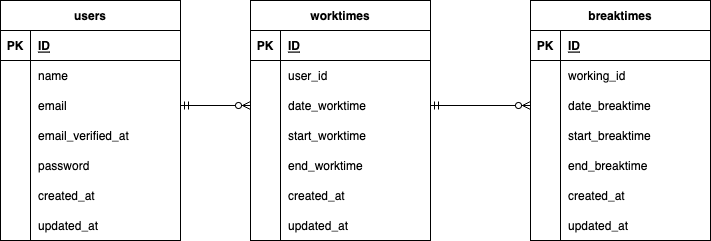

The diagram above was exported from draw.io. Its source (the exported page's mxGraphModel, read from the mxfile embedded in the PNG):
<mxGraphModel dx="444" dy="534" grid="1" gridSize="10" guides="1" tooltips="1" connect="1" arrows="1" fold="1" page="1" pageScale="1" pageWidth="827" pageHeight="1169" math="0" shadow="0">
  <root>
    <mxCell id="0" />
    <mxCell id="1" parent="0" />
    <mxCell id="2" value="users" style="shape=table;startSize=30;container=1;collapsible=1;childLayout=tableLayout;fixedRows=1;rowLines=0;fontStyle=1;align=center;resizeLast=1;" parent="1" vertex="1">
      <mxGeometry x="20" y="40" width="180" height="240" as="geometry" />
    </mxCell>
    <mxCell id="3" value="" style="shape=tableRow;horizontal=0;startSize=0;swimlaneHead=0;swimlaneBody=0;fillColor=none;collapsible=0;dropTarget=0;points=[[0,0.5],[1,0.5]];portConstraint=eastwest;top=0;left=0;right=0;bottom=1;" parent="2" vertex="1">
      <mxGeometry y="30" width="180" height="30" as="geometry" />
    </mxCell>
    <mxCell id="4" value="PK" style="shape=partialRectangle;connectable=0;fillColor=none;top=0;left=0;bottom=0;right=0;fontStyle=1;overflow=hidden;" parent="3" vertex="1">
      <mxGeometry width="30" height="30" as="geometry">
        <mxRectangle width="30" height="30" as="alternateBounds" />
      </mxGeometry>
    </mxCell>
    <mxCell id="5" value="ID" style="shape=partialRectangle;connectable=0;fillColor=none;top=0;left=0;bottom=0;right=0;align=left;spacingLeft=6;fontStyle=5;overflow=hidden;" parent="3" vertex="1">
      <mxGeometry x="30" width="150" height="30" as="geometry">
        <mxRectangle width="150" height="30" as="alternateBounds" />
      </mxGeometry>
    </mxCell>
    <mxCell id="6" value="" style="shape=tableRow;horizontal=0;startSize=0;swimlaneHead=0;swimlaneBody=0;fillColor=none;collapsible=0;dropTarget=0;points=[[0,0.5],[1,0.5]];portConstraint=eastwest;top=0;left=0;right=0;bottom=0;" parent="2" vertex="1">
      <mxGeometry y="60" width="180" height="30" as="geometry" />
    </mxCell>
    <mxCell id="7" value="" style="shape=partialRectangle;connectable=0;fillColor=none;top=0;left=0;bottom=0;right=0;editable=1;overflow=hidden;" parent="6" vertex="1">
      <mxGeometry width="30" height="30" as="geometry">
        <mxRectangle width="30" height="30" as="alternateBounds" />
      </mxGeometry>
    </mxCell>
    <mxCell id="8" value="name" style="shape=partialRectangle;connectable=0;fillColor=none;top=0;left=0;bottom=0;right=0;align=left;spacingLeft=6;overflow=hidden;" parent="6" vertex="1">
      <mxGeometry x="30" width="150" height="30" as="geometry">
        <mxRectangle width="150" height="30" as="alternateBounds" />
      </mxGeometry>
    </mxCell>
    <mxCell id="9" value="" style="shape=tableRow;horizontal=0;startSize=0;swimlaneHead=0;swimlaneBody=0;fillColor=none;collapsible=0;dropTarget=0;points=[[0,0.5],[1,0.5]];portConstraint=eastwest;top=0;left=0;right=0;bottom=0;" parent="2" vertex="1">
      <mxGeometry y="90" width="180" height="30" as="geometry" />
    </mxCell>
    <mxCell id="10" value="" style="shape=partialRectangle;connectable=0;fillColor=none;top=0;left=0;bottom=0;right=0;editable=1;overflow=hidden;" parent="9" vertex="1">
      <mxGeometry width="30" height="30" as="geometry">
        <mxRectangle width="30" height="30" as="alternateBounds" />
      </mxGeometry>
    </mxCell>
    <mxCell id="11" value="email" style="shape=partialRectangle;connectable=0;fillColor=none;top=0;left=0;bottom=0;right=0;align=left;spacingLeft=6;overflow=hidden;" parent="9" vertex="1">
      <mxGeometry x="30" width="150" height="30" as="geometry">
        <mxRectangle width="150" height="30" as="alternateBounds" />
      </mxGeometry>
    </mxCell>
    <mxCell id="96" style="shape=tableRow;horizontal=0;startSize=0;swimlaneHead=0;swimlaneBody=0;fillColor=none;collapsible=0;dropTarget=0;points=[[0,0.5],[1,0.5]];portConstraint=eastwest;top=0;left=0;right=0;bottom=0;" vertex="1" parent="2">
      <mxGeometry y="120" width="180" height="30" as="geometry" />
    </mxCell>
    <mxCell id="97" style="shape=partialRectangle;connectable=0;fillColor=none;top=0;left=0;bottom=0;right=0;editable=1;overflow=hidden;" vertex="1" parent="96">
      <mxGeometry width="30" height="30" as="geometry">
        <mxRectangle width="30" height="30" as="alternateBounds" />
      </mxGeometry>
    </mxCell>
    <mxCell id="98" value="email_verified_at" style="shape=partialRectangle;connectable=0;fillColor=none;top=0;left=0;bottom=0;right=0;align=left;spacingLeft=6;overflow=hidden;" vertex="1" parent="96">
      <mxGeometry x="30" width="150" height="30" as="geometry">
        <mxRectangle width="150" height="30" as="alternateBounds" />
      </mxGeometry>
    </mxCell>
    <mxCell id="18" style="shape=tableRow;horizontal=0;startSize=0;swimlaneHead=0;swimlaneBody=0;fillColor=none;collapsible=0;dropTarget=0;points=[[0,0.5],[1,0.5]];portConstraint=eastwest;top=0;left=0;right=0;bottom=0;" parent="2" vertex="1">
      <mxGeometry y="150" width="180" height="30" as="geometry" />
    </mxCell>
    <mxCell id="19" style="shape=partialRectangle;connectable=0;fillColor=none;top=0;left=0;bottom=0;right=0;editable=1;overflow=hidden;" parent="18" vertex="1">
      <mxGeometry width="30" height="30" as="geometry">
        <mxRectangle width="30" height="30" as="alternateBounds" />
      </mxGeometry>
    </mxCell>
    <mxCell id="20" value="password" style="shape=partialRectangle;connectable=0;fillColor=none;top=0;left=0;bottom=0;right=0;align=left;spacingLeft=6;overflow=hidden;" parent="18" vertex="1">
      <mxGeometry x="30" width="150" height="30" as="geometry">
        <mxRectangle width="150" height="30" as="alternateBounds" />
      </mxGeometry>
    </mxCell>
    <mxCell id="15" style="shape=tableRow;horizontal=0;startSize=0;swimlaneHead=0;swimlaneBody=0;fillColor=none;collapsible=0;dropTarget=0;points=[[0,0.5],[1,0.5]];portConstraint=eastwest;top=0;left=0;right=0;bottom=0;" parent="2" vertex="1">
      <mxGeometry y="180" width="180" height="30" as="geometry" />
    </mxCell>
    <mxCell id="16" style="shape=partialRectangle;connectable=0;fillColor=none;top=0;left=0;bottom=0;right=0;editable=1;overflow=hidden;" parent="15" vertex="1">
      <mxGeometry width="30" height="30" as="geometry">
        <mxRectangle width="30" height="30" as="alternateBounds" />
      </mxGeometry>
    </mxCell>
    <mxCell id="17" value="created_at" style="shape=partialRectangle;connectable=0;fillColor=none;top=0;left=0;bottom=0;right=0;align=left;spacingLeft=6;overflow=hidden;" parent="15" vertex="1">
      <mxGeometry x="30" width="150" height="30" as="geometry">
        <mxRectangle width="150" height="30" as="alternateBounds" />
      </mxGeometry>
    </mxCell>
    <mxCell id="12" value="" style="shape=tableRow;horizontal=0;startSize=0;swimlaneHead=0;swimlaneBody=0;fillColor=none;collapsible=0;dropTarget=0;points=[[0,0.5],[1,0.5]];portConstraint=eastwest;top=0;left=0;right=0;bottom=0;" parent="2" vertex="1">
      <mxGeometry y="210" width="180" height="30" as="geometry" />
    </mxCell>
    <mxCell id="13" value="" style="shape=partialRectangle;connectable=0;fillColor=none;top=0;left=0;bottom=0;right=0;editable=1;overflow=hidden;" parent="12" vertex="1">
      <mxGeometry width="30" height="30" as="geometry">
        <mxRectangle width="30" height="30" as="alternateBounds" />
      </mxGeometry>
    </mxCell>
    <mxCell id="14" value="updated_at" style="shape=partialRectangle;connectable=0;fillColor=none;top=0;left=0;bottom=0;right=0;align=left;spacingLeft=6;overflow=hidden;" parent="12" vertex="1">
      <mxGeometry x="30" width="150" height="30" as="geometry">
        <mxRectangle width="150" height="30" as="alternateBounds" />
      </mxGeometry>
    </mxCell>
    <mxCell id="43" value="worktimes" style="shape=table;startSize=30;container=1;collapsible=1;childLayout=tableLayout;fixedRows=1;rowLines=0;fontStyle=1;align=center;resizeLast=1;" parent="1" vertex="1">
      <mxGeometry x="270" y="40" width="180" height="240" as="geometry" />
    </mxCell>
    <mxCell id="44" value="" style="shape=tableRow;horizontal=0;startSize=0;swimlaneHead=0;swimlaneBody=0;fillColor=none;collapsible=0;dropTarget=0;points=[[0,0.5],[1,0.5]];portConstraint=eastwest;top=0;left=0;right=0;bottom=1;" parent="43" vertex="1">
      <mxGeometry y="30" width="180" height="30" as="geometry" />
    </mxCell>
    <mxCell id="45" value="PK" style="shape=partialRectangle;connectable=0;fillColor=none;top=0;left=0;bottom=0;right=0;fontStyle=1;overflow=hidden;" parent="44" vertex="1">
      <mxGeometry width="30" height="30" as="geometry">
        <mxRectangle width="30" height="30" as="alternateBounds" />
      </mxGeometry>
    </mxCell>
    <mxCell id="46" value="ID" style="shape=partialRectangle;connectable=0;fillColor=none;top=0;left=0;bottom=0;right=0;align=left;spacingLeft=6;fontStyle=5;overflow=hidden;" parent="44" vertex="1">
      <mxGeometry x="30" width="150" height="30" as="geometry">
        <mxRectangle width="150" height="30" as="alternateBounds" />
      </mxGeometry>
    </mxCell>
    <mxCell id="47" value="" style="shape=tableRow;horizontal=0;startSize=0;swimlaneHead=0;swimlaneBody=0;fillColor=none;collapsible=0;dropTarget=0;points=[[0,0.5],[1,0.5]];portConstraint=eastwest;top=0;left=0;right=0;bottom=0;" parent="43" vertex="1">
      <mxGeometry y="60" width="180" height="30" as="geometry" />
    </mxCell>
    <mxCell id="48" value="" style="shape=partialRectangle;connectable=0;fillColor=none;top=0;left=0;bottom=0;right=0;editable=1;overflow=hidden;" parent="47" vertex="1">
      <mxGeometry width="30" height="30" as="geometry">
        <mxRectangle width="30" height="30" as="alternateBounds" />
      </mxGeometry>
    </mxCell>
    <mxCell id="49" value="user_id" style="shape=partialRectangle;connectable=0;fillColor=none;top=0;left=0;bottom=0;right=0;align=left;spacingLeft=6;overflow=hidden;" parent="47" vertex="1">
      <mxGeometry x="30" width="150" height="30" as="geometry">
        <mxRectangle width="150" height="30" as="alternateBounds" />
      </mxGeometry>
    </mxCell>
    <mxCell id="50" value="" style="shape=tableRow;horizontal=0;startSize=0;swimlaneHead=0;swimlaneBody=0;fillColor=none;collapsible=0;dropTarget=0;points=[[0,0.5],[1,0.5]];portConstraint=eastwest;top=0;left=0;right=0;bottom=0;" parent="43" vertex="1">
      <mxGeometry y="90" width="180" height="30" as="geometry" />
    </mxCell>
    <mxCell id="51" value="" style="shape=partialRectangle;connectable=0;fillColor=none;top=0;left=0;bottom=0;right=0;editable=1;overflow=hidden;" parent="50" vertex="1">
      <mxGeometry width="30" height="30" as="geometry">
        <mxRectangle width="30" height="30" as="alternateBounds" />
      </mxGeometry>
    </mxCell>
    <mxCell id="52" value="date_worktime" style="shape=partialRectangle;connectable=0;fillColor=none;top=0;left=0;bottom=0;right=0;align=left;spacingLeft=6;overflow=hidden;" parent="50" vertex="1">
      <mxGeometry x="30" width="150" height="30" as="geometry">
        <mxRectangle width="150" height="30" as="alternateBounds" />
      </mxGeometry>
    </mxCell>
    <mxCell id="53" style="shape=tableRow;horizontal=0;startSize=0;swimlaneHead=0;swimlaneBody=0;fillColor=none;collapsible=0;dropTarget=0;points=[[0,0.5],[1,0.5]];portConstraint=eastwest;top=0;left=0;right=0;bottom=0;" parent="43" vertex="1">
      <mxGeometry y="120" width="180" height="30" as="geometry" />
    </mxCell>
    <mxCell id="54" style="shape=partialRectangle;connectable=0;fillColor=none;top=0;left=0;bottom=0;right=0;editable=1;overflow=hidden;" parent="53" vertex="1">
      <mxGeometry width="30" height="30" as="geometry">
        <mxRectangle width="30" height="30" as="alternateBounds" />
      </mxGeometry>
    </mxCell>
    <mxCell id="55" value="start_worktime" style="shape=partialRectangle;connectable=0;fillColor=none;top=0;left=0;bottom=0;right=0;align=left;spacingLeft=6;overflow=hidden;" parent="53" vertex="1">
      <mxGeometry x="30" width="150" height="30" as="geometry">
        <mxRectangle width="150" height="30" as="alternateBounds" />
      </mxGeometry>
    </mxCell>
    <mxCell id="56" style="shape=tableRow;horizontal=0;startSize=0;swimlaneHead=0;swimlaneBody=0;fillColor=none;collapsible=0;dropTarget=0;points=[[0,0.5],[1,0.5]];portConstraint=eastwest;top=0;left=0;right=0;bottom=0;" parent="43" vertex="1">
      <mxGeometry y="150" width="180" height="30" as="geometry" />
    </mxCell>
    <mxCell id="57" style="shape=partialRectangle;connectable=0;fillColor=none;top=0;left=0;bottom=0;right=0;editable=1;overflow=hidden;" parent="56" vertex="1">
      <mxGeometry width="30" height="30" as="geometry">
        <mxRectangle width="30" height="30" as="alternateBounds" />
      </mxGeometry>
    </mxCell>
    <mxCell id="58" value="end_worktime" style="shape=partialRectangle;connectable=0;fillColor=none;top=0;left=0;bottom=0;right=0;align=left;spacingLeft=6;overflow=hidden;" parent="56" vertex="1">
      <mxGeometry x="30" width="150" height="30" as="geometry">
        <mxRectangle width="150" height="30" as="alternateBounds" />
      </mxGeometry>
    </mxCell>
    <mxCell id="59" value="" style="shape=tableRow;horizontal=0;startSize=0;swimlaneHead=0;swimlaneBody=0;fillColor=none;collapsible=0;dropTarget=0;points=[[0,0.5],[1,0.5]];portConstraint=eastwest;top=0;left=0;right=0;bottom=0;" parent="43" vertex="1">
      <mxGeometry y="180" width="180" height="30" as="geometry" />
    </mxCell>
    <mxCell id="60" value="" style="shape=partialRectangle;connectable=0;fillColor=none;top=0;left=0;bottom=0;right=0;editable=1;overflow=hidden;" parent="59" vertex="1">
      <mxGeometry width="30" height="30" as="geometry">
        <mxRectangle width="30" height="30" as="alternateBounds" />
      </mxGeometry>
    </mxCell>
    <mxCell id="61" value="created_at" style="shape=partialRectangle;connectable=0;fillColor=none;top=0;left=0;bottom=0;right=0;align=left;spacingLeft=6;overflow=hidden;" parent="59" vertex="1">
      <mxGeometry x="30" width="150" height="30" as="geometry">
        <mxRectangle width="150" height="30" as="alternateBounds" />
      </mxGeometry>
    </mxCell>
    <mxCell id="62" style="shape=tableRow;horizontal=0;startSize=0;swimlaneHead=0;swimlaneBody=0;fillColor=none;collapsible=0;dropTarget=0;points=[[0,0.5],[1,0.5]];portConstraint=eastwest;top=0;left=0;right=0;bottom=0;" parent="43" vertex="1">
      <mxGeometry y="210" width="180" height="30" as="geometry" />
    </mxCell>
    <mxCell id="63" style="shape=partialRectangle;connectable=0;fillColor=none;top=0;left=0;bottom=0;right=0;editable=1;overflow=hidden;" parent="62" vertex="1">
      <mxGeometry width="30" height="30" as="geometry">
        <mxRectangle width="30" height="30" as="alternateBounds" />
      </mxGeometry>
    </mxCell>
    <mxCell id="64" value="updated_at" style="shape=partialRectangle;connectable=0;fillColor=none;top=0;left=0;bottom=0;right=0;align=left;spacingLeft=6;overflow=hidden;" parent="62" vertex="1">
      <mxGeometry x="30" width="150" height="30" as="geometry">
        <mxRectangle width="150" height="30" as="alternateBounds" />
      </mxGeometry>
    </mxCell>
    <mxCell id="68" value="breaktimes" style="shape=table;startSize=30;container=1;collapsible=1;childLayout=tableLayout;fixedRows=1;rowLines=0;fontStyle=1;align=center;resizeLast=1;" parent="1" vertex="1">
      <mxGeometry x="550" y="40" width="180" height="240" as="geometry" />
    </mxCell>
    <mxCell id="69" value="" style="shape=tableRow;horizontal=0;startSize=0;swimlaneHead=0;swimlaneBody=0;fillColor=none;collapsible=0;dropTarget=0;points=[[0,0.5],[1,0.5]];portConstraint=eastwest;top=0;left=0;right=0;bottom=1;" parent="68" vertex="1">
      <mxGeometry y="30" width="180" height="30" as="geometry" />
    </mxCell>
    <mxCell id="70" value="PK" style="shape=partialRectangle;connectable=0;fillColor=none;top=0;left=0;bottom=0;right=0;fontStyle=1;overflow=hidden;" parent="69" vertex="1">
      <mxGeometry width="30" height="30" as="geometry">
        <mxRectangle width="30" height="30" as="alternateBounds" />
      </mxGeometry>
    </mxCell>
    <mxCell id="71" value="ID" style="shape=partialRectangle;connectable=0;fillColor=none;top=0;left=0;bottom=0;right=0;align=left;spacingLeft=6;fontStyle=5;overflow=hidden;" parent="69" vertex="1">
      <mxGeometry x="30" width="150" height="30" as="geometry">
        <mxRectangle width="150" height="30" as="alternateBounds" />
      </mxGeometry>
    </mxCell>
    <mxCell id="72" value="" style="shape=tableRow;horizontal=0;startSize=0;swimlaneHead=0;swimlaneBody=0;fillColor=none;collapsible=0;dropTarget=0;points=[[0,0.5],[1,0.5]];portConstraint=eastwest;top=0;left=0;right=0;bottom=0;" parent="68" vertex="1">
      <mxGeometry y="60" width="180" height="30" as="geometry" />
    </mxCell>
    <mxCell id="73" value="" style="shape=partialRectangle;connectable=0;fillColor=none;top=0;left=0;bottom=0;right=0;editable=1;overflow=hidden;" parent="72" vertex="1">
      <mxGeometry width="30" height="30" as="geometry">
        <mxRectangle width="30" height="30" as="alternateBounds" />
      </mxGeometry>
    </mxCell>
    <mxCell id="74" value="working_id" style="shape=partialRectangle;connectable=0;fillColor=none;top=0;left=0;bottom=0;right=0;align=left;spacingLeft=6;overflow=hidden;" parent="72" vertex="1">
      <mxGeometry x="30" width="150" height="30" as="geometry">
        <mxRectangle width="150" height="30" as="alternateBounds" />
      </mxGeometry>
    </mxCell>
    <mxCell id="75" value="" style="shape=tableRow;horizontal=0;startSize=0;swimlaneHead=0;swimlaneBody=0;fillColor=none;collapsible=0;dropTarget=0;points=[[0,0.5],[1,0.5]];portConstraint=eastwest;top=0;left=0;right=0;bottom=0;" parent="68" vertex="1">
      <mxGeometry y="90" width="180" height="30" as="geometry" />
    </mxCell>
    <mxCell id="76" value="" style="shape=partialRectangle;connectable=0;fillColor=none;top=0;left=0;bottom=0;right=0;editable=1;overflow=hidden;" parent="75" vertex="1">
      <mxGeometry width="30" height="30" as="geometry">
        <mxRectangle width="30" height="30" as="alternateBounds" />
      </mxGeometry>
    </mxCell>
    <mxCell id="77" value="date_breaktime" style="shape=partialRectangle;connectable=0;fillColor=none;top=0;left=0;bottom=0;right=0;align=left;spacingLeft=6;overflow=hidden;" parent="75" vertex="1">
      <mxGeometry x="30" width="150" height="30" as="geometry">
        <mxRectangle width="150" height="30" as="alternateBounds" />
      </mxGeometry>
    </mxCell>
    <mxCell id="78" style="shape=tableRow;horizontal=0;startSize=0;swimlaneHead=0;swimlaneBody=0;fillColor=none;collapsible=0;dropTarget=0;points=[[0,0.5],[1,0.5]];portConstraint=eastwest;top=0;left=0;right=0;bottom=0;" parent="68" vertex="1">
      <mxGeometry y="120" width="180" height="30" as="geometry" />
    </mxCell>
    <mxCell id="79" style="shape=partialRectangle;connectable=0;fillColor=none;top=0;left=0;bottom=0;right=0;editable=1;overflow=hidden;" parent="78" vertex="1">
      <mxGeometry width="30" height="30" as="geometry">
        <mxRectangle width="30" height="30" as="alternateBounds" />
      </mxGeometry>
    </mxCell>
    <mxCell id="80" value="start_breaktime" style="shape=partialRectangle;connectable=0;fillColor=none;top=0;left=0;bottom=0;right=0;align=left;spacingLeft=6;overflow=hidden;" parent="78" vertex="1">
      <mxGeometry x="30" width="150" height="30" as="geometry">
        <mxRectangle width="150" height="30" as="alternateBounds" />
      </mxGeometry>
    </mxCell>
    <mxCell id="81" style="shape=tableRow;horizontal=0;startSize=0;swimlaneHead=0;swimlaneBody=0;fillColor=none;collapsible=0;dropTarget=0;points=[[0,0.5],[1,0.5]];portConstraint=eastwest;top=0;left=0;right=0;bottom=0;" parent="68" vertex="1">
      <mxGeometry y="150" width="180" height="30" as="geometry" />
    </mxCell>
    <mxCell id="82" style="shape=partialRectangle;connectable=0;fillColor=none;top=0;left=0;bottom=0;right=0;editable=1;overflow=hidden;" parent="81" vertex="1">
      <mxGeometry width="30" height="30" as="geometry">
        <mxRectangle width="30" height="30" as="alternateBounds" />
      </mxGeometry>
    </mxCell>
    <mxCell id="83" value="end_breaktime" style="shape=partialRectangle;connectable=0;fillColor=none;top=0;left=0;bottom=0;right=0;align=left;spacingLeft=6;overflow=hidden;" parent="81" vertex="1">
      <mxGeometry x="30" width="150" height="30" as="geometry">
        <mxRectangle width="150" height="30" as="alternateBounds" />
      </mxGeometry>
    </mxCell>
    <mxCell id="84" value="" style="shape=tableRow;horizontal=0;startSize=0;swimlaneHead=0;swimlaneBody=0;fillColor=none;collapsible=0;dropTarget=0;points=[[0,0.5],[1,0.5]];portConstraint=eastwest;top=0;left=0;right=0;bottom=0;" parent="68" vertex="1">
      <mxGeometry y="180" width="180" height="30" as="geometry" />
    </mxCell>
    <mxCell id="85" value="" style="shape=partialRectangle;connectable=0;fillColor=none;top=0;left=0;bottom=0;right=0;editable=1;overflow=hidden;" parent="84" vertex="1">
      <mxGeometry width="30" height="30" as="geometry">
        <mxRectangle width="30" height="30" as="alternateBounds" />
      </mxGeometry>
    </mxCell>
    <mxCell id="86" value="created_at" style="shape=partialRectangle;connectable=0;fillColor=none;top=0;left=0;bottom=0;right=0;align=left;spacingLeft=6;overflow=hidden;" parent="84" vertex="1">
      <mxGeometry x="30" width="150" height="30" as="geometry">
        <mxRectangle width="150" height="30" as="alternateBounds" />
      </mxGeometry>
    </mxCell>
    <mxCell id="87" style="shape=tableRow;horizontal=0;startSize=0;swimlaneHead=0;swimlaneBody=0;fillColor=none;collapsible=0;dropTarget=0;points=[[0,0.5],[1,0.5]];portConstraint=eastwest;top=0;left=0;right=0;bottom=0;" parent="68" vertex="1">
      <mxGeometry y="210" width="180" height="30" as="geometry" />
    </mxCell>
    <mxCell id="88" style="shape=partialRectangle;connectable=0;fillColor=none;top=0;left=0;bottom=0;right=0;editable=1;overflow=hidden;" parent="87" vertex="1">
      <mxGeometry width="30" height="30" as="geometry">
        <mxRectangle width="30" height="30" as="alternateBounds" />
      </mxGeometry>
    </mxCell>
    <mxCell id="89" value="updated_at" style="shape=partialRectangle;connectable=0;fillColor=none;top=0;left=0;bottom=0;right=0;align=left;spacingLeft=6;overflow=hidden;" parent="87" vertex="1">
      <mxGeometry x="30" width="150" height="30" as="geometry">
        <mxRectangle width="150" height="30" as="alternateBounds" />
      </mxGeometry>
    </mxCell>
    <mxCell id="91" style="edgeStyle=none;html=1;entryX=0;entryY=0.5;entryDx=0;entryDy=0;endArrow=ERzeroToMany;endFill=0;startArrow=ERmandOne;startFill=0;" parent="1" source="9" target="50" edge="1">
      <mxGeometry relative="1" as="geometry" />
    </mxCell>
    <mxCell id="95" style="edgeStyle=none;html=1;entryX=0;entryY=0.5;entryDx=0;entryDy=0;startArrow=ERmandOne;startFill=0;endArrow=ERzeroToMany;endFill=0;" parent="1" source="50" target="75" edge="1">
      <mxGeometry relative="1" as="geometry" />
    </mxCell>
  </root>
</mxGraphModel>